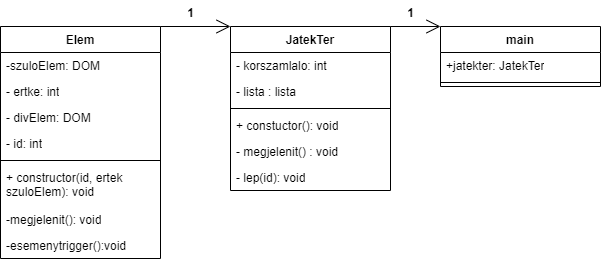

The diagram above was exported from draw.io. Its source (the exported page's mxGraphModel, read from the mxfile embedded in the PNG):
<mxGraphModel dx="2534" dy="468" grid="1" gridSize="10" guides="1" tooltips="1" connect="1" arrows="1" fold="1" page="1" pageScale="1" pageWidth="827" pageHeight="1169" math="0" shadow="0">
  <root>
    <mxCell id="0" />
    <mxCell id="1" parent="0" />
    <mxCell id="EqI_wJMAcLzM2iqn2j42-1" value="Elem" style="swimlane;fontStyle=1;align=center;verticalAlign=top;childLayout=stackLayout;horizontal=1;startSize=26;horizontalStack=0;resizeParent=1;resizeParentMax=0;resizeLast=0;collapsible=1;marginBottom=0;whiteSpace=wrap;html=1;" vertex="1" parent="1">
      <mxGeometry x="-1460" y="120" width="160" height="232" as="geometry" />
    </mxCell>
    <mxCell id="EqI_wJMAcLzM2iqn2j42-2" value="-szuloElem: DOM" style="text;strokeColor=none;fillColor=none;align=left;verticalAlign=top;spacingLeft=4;spacingRight=4;overflow=hidden;rotatable=0;points=[[0,0.5],[1,0.5]];portConstraint=eastwest;whiteSpace=wrap;html=1;" vertex="1" parent="EqI_wJMAcLzM2iqn2j42-1">
      <mxGeometry y="26" width="160" height="26" as="geometry" />
    </mxCell>
    <mxCell id="EqI_wJMAcLzM2iqn2j42-13" value="- ertke: int" style="text;strokeColor=none;fillColor=none;align=left;verticalAlign=top;spacingLeft=4;spacingRight=4;overflow=hidden;rotatable=0;points=[[0,0.5],[1,0.5]];portConstraint=eastwest;whiteSpace=wrap;html=1;" vertex="1" parent="EqI_wJMAcLzM2iqn2j42-1">
      <mxGeometry y="52" width="160" height="26" as="geometry" />
    </mxCell>
    <mxCell id="EqI_wJMAcLzM2iqn2j42-14" value="- divElem: DOM" style="text;strokeColor=none;fillColor=none;align=left;verticalAlign=top;spacingLeft=4;spacingRight=4;overflow=hidden;rotatable=0;points=[[0,0.5],[1,0.5]];portConstraint=eastwest;whiteSpace=wrap;html=1;" vertex="1" parent="EqI_wJMAcLzM2iqn2j42-1">
      <mxGeometry y="78" width="160" height="26" as="geometry" />
    </mxCell>
    <mxCell id="EqI_wJMAcLzM2iqn2j42-15" value="- id: int" style="text;strokeColor=none;fillColor=none;align=left;verticalAlign=top;spacingLeft=4;spacingRight=4;overflow=hidden;rotatable=0;points=[[0,0.5],[1,0.5]];portConstraint=eastwest;whiteSpace=wrap;html=1;" vertex="1" parent="EqI_wJMAcLzM2iqn2j42-1">
      <mxGeometry y="104" width="160" height="26" as="geometry" />
    </mxCell>
    <mxCell id="EqI_wJMAcLzM2iqn2j42-3" value="" style="line;strokeWidth=1;fillColor=none;align=left;verticalAlign=middle;spacingTop=-1;spacingLeft=3;spacingRight=3;rotatable=0;labelPosition=right;points=[];portConstraint=eastwest;strokeColor=inherit;" vertex="1" parent="EqI_wJMAcLzM2iqn2j42-1">
      <mxGeometry y="130" width="160" height="8" as="geometry" />
    </mxCell>
    <mxCell id="EqI_wJMAcLzM2iqn2j42-4" value="+ constructor(id, ertek szuloElem&lt;span style=&quot;background-color: initial;&quot;&gt;): void&lt;/span&gt;" style="text;strokeColor=none;fillColor=none;align=left;verticalAlign=top;spacingLeft=4;spacingRight=4;overflow=hidden;rotatable=0;points=[[0,0.5],[1,0.5]];portConstraint=eastwest;whiteSpace=wrap;html=1;" vertex="1" parent="EqI_wJMAcLzM2iqn2j42-1">
      <mxGeometry y="138" width="160" height="42" as="geometry" />
    </mxCell>
    <mxCell id="EqI_wJMAcLzM2iqn2j42-16" value="-megjelenit(): void" style="text;strokeColor=none;fillColor=none;align=left;verticalAlign=top;spacingLeft=4;spacingRight=4;overflow=hidden;rotatable=0;points=[[0,0.5],[1,0.5]];portConstraint=eastwest;whiteSpace=wrap;html=1;" vertex="1" parent="EqI_wJMAcLzM2iqn2j42-1">
      <mxGeometry y="180" width="160" height="26" as="geometry" />
    </mxCell>
    <mxCell id="EqI_wJMAcLzM2iqn2j42-17" value="-esemenytrigger():void" style="text;strokeColor=none;fillColor=none;align=left;verticalAlign=top;spacingLeft=4;spacingRight=4;overflow=hidden;rotatable=0;points=[[0,0.5],[1,0.5]];portConstraint=eastwest;whiteSpace=wrap;html=1;" vertex="1" parent="EqI_wJMAcLzM2iqn2j42-1">
      <mxGeometry y="206" width="160" height="26" as="geometry" />
    </mxCell>
    <mxCell id="EqI_wJMAcLzM2iqn2j42-5" value="JatekTer" style="swimlane;fontStyle=1;align=center;verticalAlign=top;childLayout=stackLayout;horizontal=1;startSize=26;horizontalStack=0;resizeParent=1;resizeParentMax=0;resizeLast=0;collapsible=1;marginBottom=0;whiteSpace=wrap;html=1;" vertex="1" parent="1">
      <mxGeometry x="-1230" y="120" width="160" height="164" as="geometry" />
    </mxCell>
    <mxCell id="EqI_wJMAcLzM2iqn2j42-6" value="- korszamlalo: int" style="text;strokeColor=none;fillColor=none;align=left;verticalAlign=top;spacingLeft=4;spacingRight=4;overflow=hidden;rotatable=0;points=[[0,0.5],[1,0.5]];portConstraint=eastwest;whiteSpace=wrap;html=1;" vertex="1" parent="EqI_wJMAcLzM2iqn2j42-5">
      <mxGeometry y="26" width="160" height="26" as="geometry" />
    </mxCell>
    <mxCell id="EqI_wJMAcLzM2iqn2j42-19" value="- lista : lista" style="text;strokeColor=none;fillColor=none;align=left;verticalAlign=top;spacingLeft=4;spacingRight=4;overflow=hidden;rotatable=0;points=[[0,0.5],[1,0.5]];portConstraint=eastwest;whiteSpace=wrap;html=1;" vertex="1" parent="EqI_wJMAcLzM2iqn2j42-5">
      <mxGeometry y="52" width="160" height="26" as="geometry" />
    </mxCell>
    <mxCell id="EqI_wJMAcLzM2iqn2j42-7" value="" style="line;strokeWidth=1;fillColor=none;align=left;verticalAlign=middle;spacingTop=-1;spacingLeft=3;spacingRight=3;rotatable=0;labelPosition=right;points=[];portConstraint=eastwest;strokeColor=inherit;" vertex="1" parent="EqI_wJMAcLzM2iqn2j42-5">
      <mxGeometry y="78" width="160" height="8" as="geometry" />
    </mxCell>
    <mxCell id="EqI_wJMAcLzM2iqn2j42-8" value="+ constuctor(): void" style="text;strokeColor=none;fillColor=none;align=left;verticalAlign=top;spacingLeft=4;spacingRight=4;overflow=hidden;rotatable=0;points=[[0,0.5],[1,0.5]];portConstraint=eastwest;whiteSpace=wrap;html=1;" vertex="1" parent="EqI_wJMAcLzM2iqn2j42-5">
      <mxGeometry y="86" width="160" height="26" as="geometry" />
    </mxCell>
    <mxCell id="EqI_wJMAcLzM2iqn2j42-20" value="- megjelenit() : void" style="text;strokeColor=none;fillColor=none;align=left;verticalAlign=top;spacingLeft=4;spacingRight=4;overflow=hidden;rotatable=0;points=[[0,0.5],[1,0.5]];portConstraint=eastwest;whiteSpace=wrap;html=1;" vertex="1" parent="EqI_wJMAcLzM2iqn2j42-5">
      <mxGeometry y="112" width="160" height="26" as="geometry" />
    </mxCell>
    <mxCell id="EqI_wJMAcLzM2iqn2j42-21" value="- lep(id): void" style="text;strokeColor=none;fillColor=none;align=left;verticalAlign=top;spacingLeft=4;spacingRight=4;overflow=hidden;rotatable=0;points=[[0,0.5],[1,0.5]];portConstraint=eastwest;whiteSpace=wrap;html=1;" vertex="1" parent="EqI_wJMAcLzM2iqn2j42-5">
      <mxGeometry y="138" width="160" height="26" as="geometry" />
    </mxCell>
    <mxCell id="EqI_wJMAcLzM2iqn2j42-9" value="main" style="swimlane;fontStyle=1;align=center;verticalAlign=top;childLayout=stackLayout;horizontal=1;startSize=26;horizontalStack=0;resizeParent=1;resizeParentMax=0;resizeLast=0;collapsible=1;marginBottom=0;whiteSpace=wrap;html=1;" vertex="1" parent="1">
      <mxGeometry x="-1020" y="120" width="160" height="60" as="geometry" />
    </mxCell>
    <mxCell id="EqI_wJMAcLzM2iqn2j42-10" value="+jatekter: JatekTer" style="text;strokeColor=none;fillColor=none;align=left;verticalAlign=top;spacingLeft=4;spacingRight=4;overflow=hidden;rotatable=0;points=[[0,0.5],[1,0.5]];portConstraint=eastwest;whiteSpace=wrap;html=1;" vertex="1" parent="EqI_wJMAcLzM2iqn2j42-9">
      <mxGeometry y="26" width="160" height="26" as="geometry" />
    </mxCell>
    <mxCell id="EqI_wJMAcLzM2iqn2j42-11" value="" style="line;strokeWidth=1;fillColor=none;align=left;verticalAlign=middle;spacingTop=-1;spacingLeft=3;spacingRight=3;rotatable=0;labelPosition=right;points=[];portConstraint=eastwest;strokeColor=inherit;" vertex="1" parent="EqI_wJMAcLzM2iqn2j42-9">
      <mxGeometry y="52" width="160" height="8" as="geometry" />
    </mxCell>
    <mxCell id="EqI_wJMAcLzM2iqn2j42-22" value="" style="endArrow=open;endFill=1;endSize=12;html=1;rounded=0;entryX=0;entryY=0;entryDx=0;entryDy=0;" edge="1" parent="1" target="EqI_wJMAcLzM2iqn2j42-5">
      <mxGeometry width="160" relative="1" as="geometry">
        <mxPoint x="-1300" y="120" as="sourcePoint" />
        <mxPoint x="-1140" y="120" as="targetPoint" />
      </mxGeometry>
    </mxCell>
    <mxCell id="EqI_wJMAcLzM2iqn2j42-23" value="" style="endArrow=open;endFill=1;endSize=12;html=1;rounded=0;exitX=1;exitY=0;exitDx=0;exitDy=0;entryX=0;entryY=0;entryDx=0;entryDy=0;" edge="1" parent="1" source="EqI_wJMAcLzM2iqn2j42-5" target="EqI_wJMAcLzM2iqn2j42-9">
      <mxGeometry width="160" relative="1" as="geometry">
        <mxPoint x="-1080" y="250" as="sourcePoint" />
        <mxPoint x="-990" y="250" as="targetPoint" />
      </mxGeometry>
    </mxCell>
    <mxCell id="EqI_wJMAcLzM2iqn2j42-24" value="1" style="text;align=center;fontStyle=1;verticalAlign=middle;spacingLeft=3;spacingRight=3;strokeColor=none;rotatable=0;points=[[0,0.5],[1,0.5]];portConstraint=eastwest;html=1;" vertex="1" parent="1">
      <mxGeometry x="-1310" y="94" width="80" height="26" as="geometry" />
    </mxCell>
    <mxCell id="EqI_wJMAcLzM2iqn2j42-25" value="1" style="text;align=center;fontStyle=1;verticalAlign=middle;spacingLeft=3;spacingRight=3;strokeColor=none;rotatable=0;points=[[0,0.5],[1,0.5]];portConstraint=eastwest;html=1;" vertex="1" parent="1">
      <mxGeometry x="-1090" y="94" width="80" height="26" as="geometry" />
    </mxCell>
  </root>
</mxGraphModel>